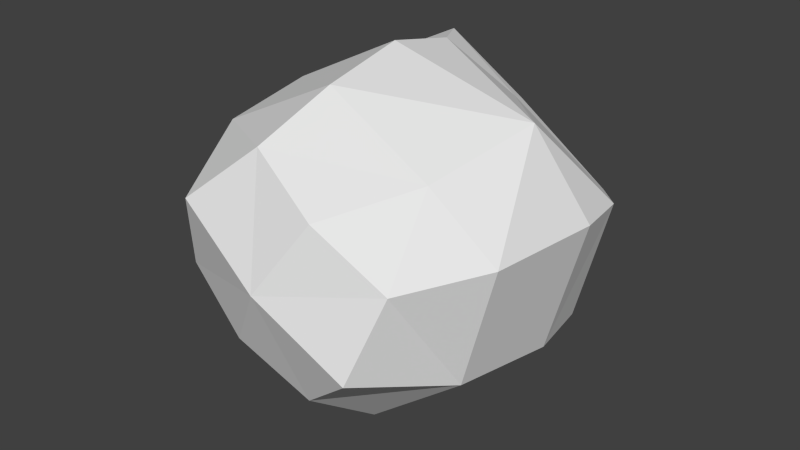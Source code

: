 # Source: apple.blend  (saved by Blender 2.74.0; exported with 4.5.12 LTS)
import bpy
from mathutils import Matrix  # noqa: F401  (used for matrix-valued properties, if any)

bpy.ops.wm.read_factory_settings(use_empty=True)
scene = bpy.context.scene
scene.name = 'Scene'

# ---- collections
col_collection_1 = bpy.data.collections.new('Collection 1'); scene.collection.children.link(col_collection_1)

# ---- world
world_world = bpy.data.worlds.new('World'); scene.world = world_world
world_world.color = (0.05088, 0.05088, 0.05088)
world_world.use_sun_shadow = False
world_world.sun_shadow_jitter_overblur = 0.0
world_world.cycles.sampling_method = 'MANUAL'
world_world.cycles.sample_map_resolution = 256

# ---- meshes
me_cube_002 = bpy.data.meshes.new('Cube.002')
me_cube_002.from_pydata([(0.009003, 0.203, 0.01294), (0.009003, 0.1764, 0.01294), (0.01104, 0.203, 0.0113), (0.01104, 0.1764, 0.0113), (0.01271, 0.203, 0.009296), (0.01271, 0.1764, 0.009296), (0.01397, 0.203, 0.007005), (0.01397, 0.1764, 0.007005), (0.01475, 0.203, 0.004512), (0.01475, 0.1764, 0.004512), (0.01503, 0.203, 0.001916), (0.01503, 0.1764, 0.001916), (0.0148, 0.203, -0.0006855), (0.0148, 0.1764, -0.0006855), (0.01406, 0.203, -0.003192), (0.01406, 0.1764, -0.003192), (0.01285, 0.203, -0.005506), (0.01285, 0.1764, -0.005506), (0.01121, 0.203, -0.007541), (0.01121, 0.1764, -0.007541), (0.00921, 0.203, -0.009216), (0.00921, 0.1764, -0.009216), (0.006918, 0.203, -0.01047), (0.006918, 0.1764, -0.01047), (0.004426, 0.203, -0.01125), (0.004426, 0.1764, -0.01125), (0.00183, 0.203, -0.01153), (0.00183, 0.1764, -0.01153), (-0.0007718, 0.203, -0.0113), (-0.0007718, 0.1764, -0.0113), (-0.003278, 0.203, -0.01056), (-0.003278, 0.1764, -0.01056), (-0.005593, 0.203, -0.009354), (-0.005593, 0.1764, -0.009354), (-0.007627, 0.203, -0.007716), (-0.007627, 0.1764, -0.007716), (-0.009302, 0.203, -0.005713), (-0.009302, 0.1764, -0.005713), (-0.01055, 0.203, -0.003421), (-0.01055, 0.1764, -0.003421), (-0.01134, 0.203, -0.0009292), (-0.01134, 0.1764, -0.0009292), (-0.01162, 0.203, 0.001667), (-0.01162, 0.1764, 0.001667), (-0.01138, 0.203, 0.004269), (-0.01138, 0.1764, 0.004269), (-0.01065, 0.203, 0.006775), (-0.01065, 0.1764, 0.006775), (-0.00944, 0.203, 0.00909), (-0.00944, 0.1764, 0.00909), (-0.007803, 0.203, 0.01112), (-0.007803, 0.1764, 0.01112), (-0.005799, 0.203, 0.0128), (-0.005799, 0.1764, 0.0128), (-0.003508, 0.203, 0.01405), (-0.003508, 0.1764, 0.01405), (-0.001015, 0.203, 0.01483), (-0.001015, 0.1764, 0.01483), (0.001581, 0.203, 0.01511), (0.001581, 0.1764, 0.01511), (0.004182, 0.203, 0.01488), (0.004182, 0.1764, 0.01488), (0.006689, 0.203, 0.01415), (0.006689, 0.1764, 0.01415), (-0.0103, 0.2444, 0.02557), (-0.008262, 0.2444, 0.02394), (-0.006586, 0.2444, 0.02193), (-0.005334, 0.2444, 0.01964), (-0.004552, 0.2444, 0.01715), (-0.004272, 0.2444, 0.01455), (-0.004504, 0.2444, 0.01195), (-0.005239, 0.2444, 0.009445), (-0.006448, 0.2444, 0.00713), (-0.008086, 0.2444, 0.005096), (-0.01009, 0.2444, 0.003421), (-0.01238, 0.2444, 0.002168), (-0.01487, 0.2444, 0.001387), (-0.01747, 0.2444, 0.001106), (-0.02007, 0.2444, 0.001338), (-0.02258, 0.2444, 0.002073), (-0.02489, 0.2444, 0.003283), (-0.02693, 0.2444, 0.004921), (-0.0286, 0.2444, 0.006924), (-0.02985, 0.2444, 0.009216), (-0.03064, 0.2444, 0.01171), (-0.03092, 0.2444, 0.0143), (-0.03068, 0.2444, 0.01691), (-0.02995, 0.2444, 0.01941), (-0.02874, 0.2444, 0.02173), (-0.0271, 0.2444, 0.02376), (-0.0251, 0.2444, 0.02544), (-0.02281, 0.2444, 0.02669), (-0.02031, 0.2444, 0.02747), (-0.01772, 0.2444, 0.02775), (-0.01512, 0.2444, 0.02752), (-0.01261, 0.2444, 0.02678), (-0.04288, 0.2813, 0.04256), (-0.04154, 0.2821, 0.04146), (-0.04046, 0.2829, 0.0401), (-0.03968, 0.2836, 0.03851), (-0.03922, 0.2842, 0.03678), (-0.03911, 0.2847, 0.03495), (-0.03934, 0.285, 0.0331), (-0.03992, 0.2853, 0.0313), (-0.04081, 0.2854, 0.02963), (-0.04199, 0.2853, 0.02814), (-0.0434, 0.285, 0.0269), (-0.045, 0.2847, 0.02594), (-0.04672, 0.2842, 0.02531), (-0.0485, 0.2836, 0.02504), (-0.05027, 0.2829, 0.02512), (-0.05195, 0.2821, 0.02557), (-0.05349, 0.2813, 0.02635), (-0.05483, 0.2805, 0.02745), (-0.05591, 0.2798, 0.02882), (-0.05669, 0.2791, 0.0304), (-0.05715, 0.2785, 0.03214), (-0.05726, 0.278, 0.03397), (-0.05703, 0.2776, 0.03582), (-0.05645, 0.2774, 0.03761), (-0.05556, 0.2773, 0.03928), (-0.05438, 0.2774, 0.04077), (-0.05296, 0.2776, 0.04202), (-0.05137, 0.278, 0.04297), (-0.04964, 0.2785, 0.0436), (-0.04787, 0.2791, 0.04388), (-0.0461, 0.2798, 0.04379), (-0.04442, 0.2805, 0.04335), (-0.1873, -0.103, 0.1256), (-0.1045, 0.1193, -0.1627), (0.1907, -0.103, -0.122), (0.01068, -0.2682, 0.009628), (-0.1122, -0.06868, -0.1732), (0.153, -0.1239, 0.1391), (-0.06, 0.1799, -0.09197), (0.201, 0.1324, -0.1287), (0.09881, 0.12, 0.1629), (-0.1976, 0.1324, 0.1323), (-0.02792, 0.1822, -0.04489), (0.1233, 0.2077, -0.07779), (0.07694, 0.1837, 0.1187), (-0.1199, 0.2078, 0.0814), (0.000769, 0.1849, 0.000564), (0.03261, 0.2005, -0.01854), (0.0456, 0.1814, 0.06849), (-0.02708, 0.1995, 0.01992), (-0.1232, -0.2421, 0.0829), (-0.01227, -0.1026, 0.2133), (-0.2071, 0.04828, 0.1385), (-0.2335, -0.1042, -0.04842), (0.1981, 0.01515, 0.1825), (0.2105, 0.04828, -0.1349), (-0.1149, 0.06702, -0.1809), (0.2369, -0.1029, 0.05166), (0.1263, -0.2416, -0.07979), (0.05066, -0.1027, -0.2326), (0.07375, -0.2323, 0.108), (-0.06587, -0.2244, -0.1007), (-0.1661, 0.1765, 0.1117), (0.09278, 0.1463, 0.1504), (0.1695, 0.1765, -0.1081), (-0.09307, 0.1512, -0.1424), (0.05358, 0.1326, -0.2451), (-0.2456, 0.1323, -0.04971), (0.2477, 0.131, 0.05155), (-0.006481, 0.1137, 0.2191), (-0.07464, 0.2217, 0.05183), (0.05391, 0.1768, 0.08138), (0.07882, 0.2212, -0.04829), (-0.036, 0.1816, -0.05752), (0.03398, 0.1989, -0.1463), (-0.1486, 0.2048, -0.02907), (0.1523, 0.2079, 0.03379), (-0.0292, 0.2079, 0.1527), (-0.00882, 0.1876, 0.006482), (0.03269, 0.1847, 0.04899), (0.01118, 0.1878, -0.005624), (-0.02035, 0.1823, -0.03278), (-0.01212, 0.1864, -0.04705), (-0.0355, 0.1872, -0.03072), (0.04807, 0.1886, 0.04957), (0.02429, 0.1894, 0.06019), (-0.1598, -0.2064, -0.0326), (-0.03223, -0.2045, 0.1621), (-0.2575, 0.04855, -0.05251), (-0.01463, 0.01898, 0.2369), (0.03503, -0.206, -0.1597), (0.1631, -0.2057, 0.03578), (0.05508, 0.05034, -0.2584), (0.2618, 0.04991, 0.05733), (-0.04192, 0.1762, 0.2098), (-0.2064, 0.1761, -0.04143), (0.2084, 0.1745, 0.04315), (0.04598, 0.173, -0.2049), (0.01319, 0.2007, 0.08582), (-0.06842, 0.1998, -0.0311), (0.0719, 0.1977, 0.05082), (0.0001024, 0.197, -0.07566), (0.01843, 0.1876, 0.04083), (-0.02295, 0.1844, -0.02356), (0.03296, 0.1874, 0.03614), (-0.01102, 0.1842, -0.03203)], [], [(0, 1, 3, 2), (2, 3, 5, 4), (4, 5, 7, 6), (6, 7, 9, 8), (8, 9, 11, 10), (10, 11, 13, 12), (12, 13, 15, 14), (14, 15, 17, 16), (16, 17, 19, 18), (18, 19, 21, 20), (20, 21, 23, 22), (22, 23, 25, 24), (24, 25, 27, 26), (26, 27, 29, 28), (28, 29, 31, 30), (30, 31, 33, 32), (32, 33, 35, 34), (34, 35, 37, 36), (36, 37, 39, 38), (38, 39, 41, 40), (40, 41, 43, 42), (42, 43, 45, 44), (44, 45, 47, 46), (46, 47, 49, 48), (48, 49, 51, 50), (50, 51, 53, 52), (52, 53, 55, 54), (54, 55, 57, 56), (56, 57, 59, 58), (58, 59, 61, 60), (3, 1, 63, 61, 59, 57, 55, 53, 51, 49, 47, 45, 43, 41, 39, 37, 35, 33, 31, 29, 27, 25, 23, 21, 19, 17, 15, 13, 11, 9, 7, 5), (62, 63, 1, 0), (60, 61, 63, 62), (58, 60, 94, 93), (89, 90, 122, 121), (36, 38, 83, 82), (0, 2, 65, 64), (14, 16, 72, 71), (42, 44, 86, 85), (20, 22, 75, 74), (48, 50, 89, 88), (4, 6, 67, 66), (26, 28, 78, 77), (54, 56, 92, 91), (32, 34, 81, 80), (10, 12, 70, 69), (60, 62, 95, 94), (38, 40, 84, 83), (16, 18, 73, 72), (44, 46, 87, 86), (22, 24, 76, 75), (50, 52, 90, 89), (6, 8, 68, 67), (28, 30, 79, 78), (56, 58, 93, 92), (34, 36, 82, 81), (12, 14, 71, 70), (62, 0, 64, 95), (40, 42, 85, 84), (18, 20, 74, 73), (46, 48, 88, 87), (2, 4, 66, 65), (24, 26, 77, 76), (52, 54, 91, 90), (8, 10, 69, 68), (30, 32, 80, 79), (96, 97, 98, 99, 100, 101, 102, 103, 104, 105, 106, 107, 108, 109, 110, 111, 112, 113, 114, 115, 116, 117, 118, 119, 120, 121, 122, 123, 124, 125, 126, 127), (67, 68, 100, 99), (78, 79, 111, 110), (87, 88, 120, 119), (65, 66, 98, 97), (76, 77, 109, 108), (85, 86, 118, 117), (74, 75, 107, 106), (94, 95, 127, 126), (83, 84, 116, 115), (72, 73, 105, 104), (92, 93, 125, 124), (81, 82, 114, 113), (70, 71, 103, 102), (90, 91, 123, 122), (68, 69, 101, 100), (79, 80, 112, 111), (88, 89, 121, 120), (66, 67, 99, 98), (77, 78, 110, 109), (86, 87, 119, 118), (64, 65, 97, 96), (75, 76, 108, 107), (95, 64, 96, 127), (84, 85, 117, 116), (73, 74, 106, 105), (93, 94, 126, 125), (82, 83, 115, 114), (71, 72, 104, 103), (91, 92, 124, 123), (80, 81, 113, 112), (69, 70, 102, 101), (128, 146, 183), (147, 185, 148), (148, 184, 149), (128, 149, 182), (162, 188, 152), (152, 184, 163), (129, 163, 191), (129, 161, 193), (151, 189, 153), (130, 153, 187), (130, 154, 186), (155, 188, 151), (131, 154, 187), (131, 156, 183), (131, 146, 182), (131, 157, 186), (132, 157, 182), (149, 184, 152), (152, 188, 155), (132, 155, 186), (133, 156, 187), (153, 189, 150), (150, 185, 147), (133, 147, 183), (170, 193, 161), (161, 191, 171), (134, 171, 195), (134, 169, 197), (164, 189, 151), (151, 188, 162), (135, 162, 193), (135, 160, 192), (165, 185, 150), (150, 189, 164), (136, 164, 192), (136, 159, 190), (163, 184, 148), (148, 185, 165), (137, 165, 190), (137, 158, 191), (178, 197, 169), (169, 195, 179), (138, 179, 199), (138, 177, 201), (172, 192, 160), (160, 193, 170), (139, 170, 197), (139, 168, 196), (173, 190, 159), (159, 192, 172), (140, 172, 196), (140, 167, 194), (171, 191, 158), (158, 190, 173), (141, 173, 194), (141, 166, 195), (142, 174, 198), (142, 175, 200), (142, 176, 201), (142, 177, 199), (180, 196, 168), (168, 197, 178), (143, 178, 201), (143, 176, 200), (181, 194, 167), (167, 196, 180), (144, 180, 200), (144, 175, 198), (179, 195, 166), (166, 194, 181), (145, 181, 198), (145, 174, 199), (147, 128, 183), (128, 147, 148), (128, 148, 149), (146, 128, 182), (129, 162, 152), (129, 152, 163), (161, 129, 191), (162, 129, 193), (130, 151, 153), (154, 130, 187), (155, 130, 186), (130, 155, 151), (156, 131, 187), (146, 131, 183), (157, 131, 182), (154, 131, 186), (149, 132, 182), (132, 149, 152), (132, 152, 155), (157, 132, 186), (153, 133, 187), (133, 153, 150), (133, 150, 147), (156, 133, 183), (134, 170, 161), (134, 161, 171), (169, 134, 195), (170, 134, 197), (135, 164, 151), (135, 151, 162), (160, 135, 193), (164, 135, 192), (136, 165, 150), (136, 150, 164), (159, 136, 192), (165, 136, 190), (137, 163, 148), (137, 148, 165), (158, 137, 190), (163, 137, 191), (138, 178, 169), (138, 169, 179), (177, 138, 199), (178, 138, 201), (139, 172, 160), (139, 160, 170), (168, 139, 197), (172, 139, 196), (140, 173, 159), (140, 159, 172), (167, 140, 196), (173, 140, 194), (141, 171, 158), (141, 158, 173), (166, 141, 194), (171, 141, 195), (175, 142, 198), (176, 142, 200), (177, 142, 201), (174, 142, 199), (143, 180, 168), (143, 168, 178), (176, 143, 201), (180, 143, 200), (144, 181, 167), (144, 167, 180), (175, 144, 200), (181, 144, 198), (145, 179, 166), (145, 166, 181), (174, 145, 198), (179, 145, 199)])
me_cube_002.use_remesh_preserve_volume = False
me_cube_002.use_remesh_preserve_attributes = False
me_cube_002.use_mirror_vertex_groups = False
me_cube_002.update()

# ---- objects
ob_cube = bpy.data.objects.new('Cube', me_cube_002)

# ---- transforms, parenting, visibility, modifiers, constraints
ob_cube.location = (0.0, 0.0, 0.0)
ob_cube.lineart.crease_threshold = 0.0

# ---- collection membership
col_collection_1.objects.link(ob_cube)

# ---- scene / render settings (as saved in the file)
scene.frame_start = 1; scene.frame_end = 250; scene.frame_set(1)
scene.render.engine = 'BLENDER_EEVEE_NEXT'
scene.render.resolution_percentage = 50
scene.render.dither_intensity = 0.0
scene.cycles.use_denoising = False
scene.cycles.samples = 10
scene.cycles.sampling_pattern = 'TABULATED_SOBOL'
scene.cycles.light_sampling_threshold = 0.0
scene.cycles.use_adaptive_sampling = False
scene.cycles.use_light_tree = False
scene.cycles.blur_glossy = 0.0
scene.cycles.pixel_filter_type = 'GAUSSIAN'
scene.cycles.sample_clamp_indirect = 0.0
scene.view_settings.view_transform = 'Standard'
bpy.context.view_layer.update()

# ---- added for rendering (the .blend has no active camera and no usable light): camera, sun
cam_auto = bpy.data.cameras.new('AutoCamera')
cam_auto.lens = 50.0
cam_auto.sensor_width = 36.0
cam_auto.clip_end = 1000.0
ob_auto_camera = bpy.data.objects.new('AutoCamera', cam_auto)
scene.collection.objects.link(ob_auto_camera)
ob_auto_camera.location = (0.840758, -0.997764, 0.660155)
ob_auto_camera.rotation_euler = (1.09748, -7.21219e-08, 0.694738)
scene.camera = ob_auto_camera
light_auto_sun = bpy.data.lights.new('AutoSun', 'SUN')
light_auto_sun.energy = 3.0
light_auto_sun.angle = 0.0523599
ob_auto_sun = bpy.data.objects.new('AutoSun', light_auto_sun)
scene.collection.objects.link(ob_auto_sun)
ob_auto_sun.rotation_euler = (0.872665, 0.174533, 0.523599)
bpy.context.view_layer.update()

